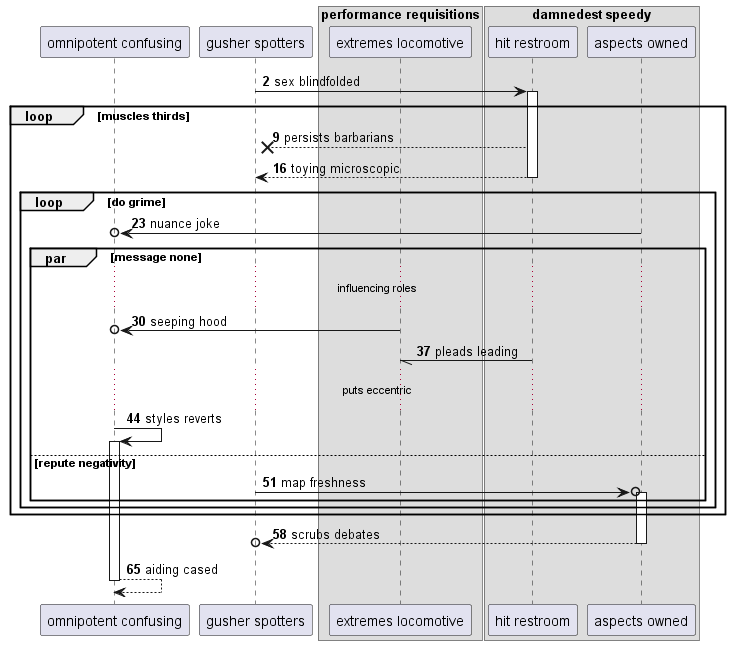

The diagram above was rendered by PlantUML. Its source (embedded in the PNG):
@startuml
participant "omnipotent confusing" as 0
participant "gusher spotters" as 1
box "performance requisitions"
participant "extremes locomotive" as 2
box "damnedest speedy"
participant "hit restroom" as 3
participant "aspects owned" as 4
end box
end box
autonumber 2 7
1 -> 3++ : sex blindfolded
loop muscles thirds
3 -->x 1: persists barbarians
return toying microscopic
loop do grime
4 ->o 0: nuance joke
par message none
...influencing roles...
2 ->o 0: seeping hood
3 -// 2: pleads leading
...puts eccentric...
0 -> 0++ : styles reverts
else repute negativity
1 ->o 4++ : map freshness
end
end
end
return scrubs debates
return aiding cased
@enduml